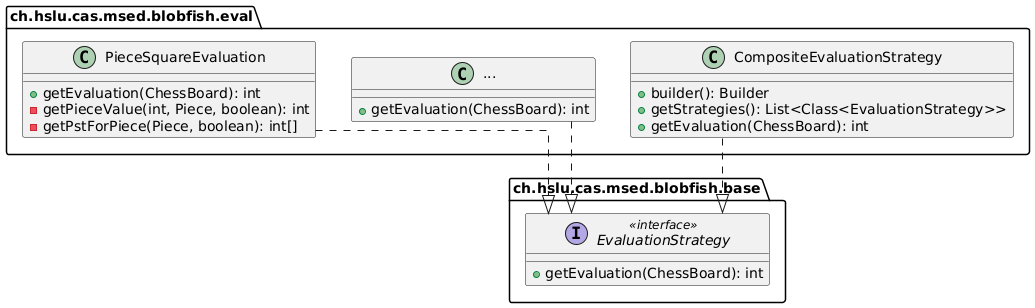

The diagram above was rendered by PlantUML. Its source (embedded in the PNG):
@startuml

top to bottom direction
set namespaceSeparator none
skinparam linetype ortho

package "ch.hslu.cas.msed.blobfish.base" {
    interface EvaluationStrategy << interface >> {
      + getEvaluation(ChessBoard): int
    }
}

package "ch.hslu.cas.msed.blobfish.eval" {
    class CompositeEvaluationStrategy {
      + builder(): Builder
      + getStrategies(): List<Class<EvaluationStrategy>>
      + getEvaluation(ChessBoard): int
    }
    class "..." as someClass {
      + getEvaluation(ChessBoard): int
    }
    class PieceSquareEvaluation {
      + getEvaluation(ChessBoard): int
      - getPieceValue(int, Piece, boolean): int
      - getPstForPiece(Piece, boolean): int[]
    }
}

EvaluationStrategy -[hidden]down- CompositeEvaluationStrategy

CompositeEvaluationStrategy  -[dashed]-^  EvaluationStrategy
someClass           -[dashed]-^  EvaluationStrategy
PieceSquareEvaluation        -[dashed]-^  EvaluationStrategy

@enduml